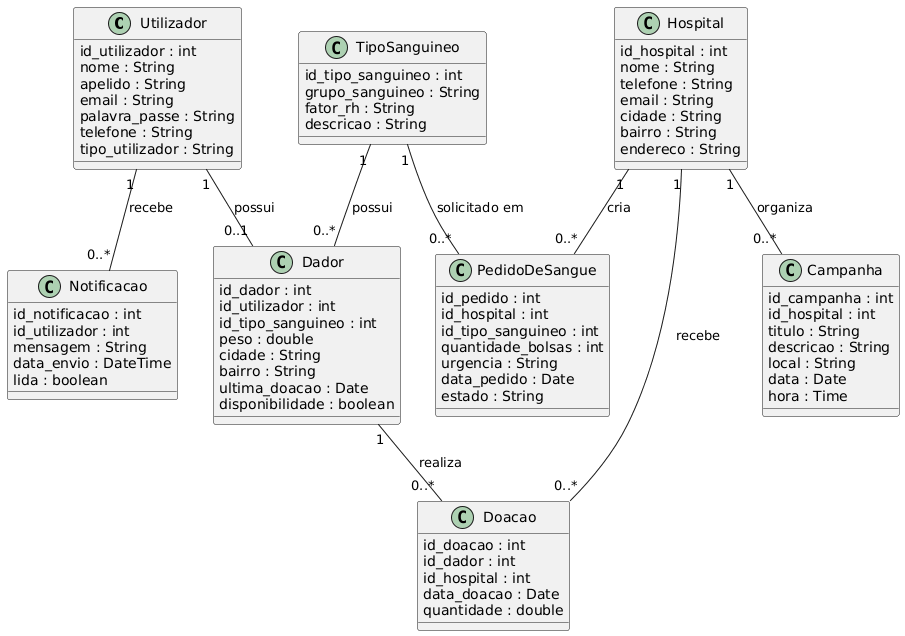

The diagram above was rendered by PlantUML. Its source (embedded in the PNG):
@startuml
skinparam classAttributeIconSize 0
skinparam shadowing false

'=========================
' CLASSES
'=========================

class Utilizador {
    id_utilizador : int
    nome : String
    apelido : String
    email : String
    palavra_passe : String
    telefone : String
    tipo_utilizador : String
}

class Dador {
    id_dador : int
    id_utilizador : int
    id_tipo_sanguineo : int
    peso : double
    cidade : String
    bairro : String
    ultima_doacao : Date
    disponibilidade : boolean
}

class TipoSanguineo {
    id_tipo_sanguineo : int
    grupo_sanguineo : String
    fator_rh : String
    descricao : String
}

class Hospital {
    id_hospital : int
    nome : String
    telefone : String
    email : String
    cidade : String
    bairro : String
    endereco : String
}

class Doacao {
    id_doacao : int
    id_dador : int
    id_hospital : int
    data_doacao : Date
    quantidade : double
}

class PedidoDeSangue {
    id_pedido : int
    id_hospital : int
    id_tipo_sanguineo : int
    quantidade_bolsas : int
    urgencia : String
    data_pedido : Date
    estado : String
}

class Campanha {
    id_campanha : int
    id_hospital : int
    titulo : String
    descricao : String
    local : String
    data : Date
    hora : Time
}

class Notificacao {
    id_notificacao : int
    id_utilizador : int
    mensagem : String
    data_envio : DateTime
    lida : boolean
}

'=========================
' RELACIONAMENTOS
'=========================

Utilizador "1" -- "0..1" Dador : possui
Utilizador "1" -- "0..*" Notificacao : recebe

Dador "1" -- "0..*" Doacao : realiza

Hospital "1" -- "0..*" Doacao : recebe
Hospital "1" -- "0..*" PedidoDeSangue : cria
Hospital "1" -- "0..*" Campanha : organiza

TipoSanguineo "1" -- "0..*" Dador : possui
TipoSanguineo "1" -- "0..*" PedidoDeSangue : solicitado em
@enduml